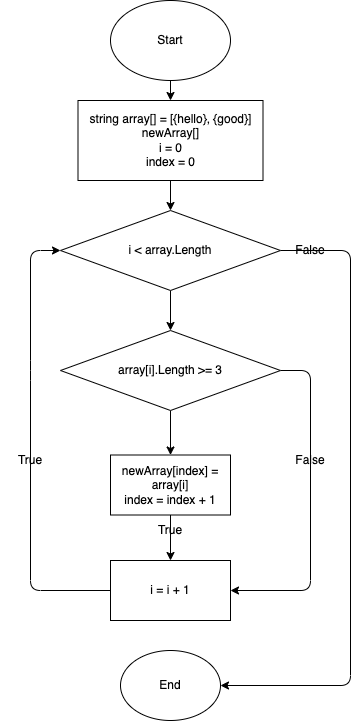

The diagram above was exported from draw.io. Its source (the exported page's mxGraphModel, read from the mxfile embedded in the PNG):
<mxGraphModel dx="587" dy="210" grid="1" gridSize="10" guides="1" tooltips="1" connect="1" arrows="1" fold="1" page="1" pageScale="1" pageWidth="827" pageHeight="1169" math="0" shadow="0">
  <root>
    <mxCell id="0" />
    <mxCell id="1" parent="0" />
    <mxCell id="2" value="" style="edgeStyle=none;html=1;" edge="1" parent="1" source="3" target="5">
      <mxGeometry relative="1" as="geometry" />
    </mxCell>
    <mxCell id="3" value="Start" style="ellipse;whiteSpace=wrap;html=1;" vertex="1" parent="1">
      <mxGeometry x="420" y="90" width="120" height="80" as="geometry" />
    </mxCell>
    <mxCell id="4" value="" style="edgeStyle=none;html=1;" edge="1" parent="1" source="5" target="8">
      <mxGeometry relative="1" as="geometry" />
    </mxCell>
    <mxCell id="5" value="string array[] = [{hello}, {good}]&lt;br&gt;newArray[]&lt;br&gt;i = 0&lt;br&gt;index = 0" style="whiteSpace=wrap;html=1;" vertex="1" parent="1">
      <mxGeometry x="387.5" y="190" width="185" height="80" as="geometry" />
    </mxCell>
    <mxCell id="6" value="" style="edgeStyle=none;html=1;" edge="1" parent="1" source="8" target="11">
      <mxGeometry relative="1" as="geometry" />
    </mxCell>
    <mxCell id="7" style="edgeStyle=none;html=1;exitX=1;exitY=0.5;exitDx=0;exitDy=0;" edge="1" parent="1" source="8" target="19">
      <mxGeometry relative="1" as="geometry">
        <mxPoint x="500" y="780" as="targetPoint" />
        <Array as="points">
          <mxPoint x="660" y="340" />
          <mxPoint x="660" y="775" />
        </Array>
      </mxGeometry>
    </mxCell>
    <mxCell id="8" value="i &amp;lt; array.Length" style="rhombus;whiteSpace=wrap;html=1;" vertex="1" parent="1">
      <mxGeometry x="370" y="300" width="220" height="80" as="geometry" />
    </mxCell>
    <mxCell id="9" value="" style="edgeStyle=none;html=1;" edge="1" parent="1" source="11" target="13">
      <mxGeometry relative="1" as="geometry" />
    </mxCell>
    <mxCell id="10" style="edgeStyle=none;html=1;entryX=1;entryY=0.5;entryDx=0;entryDy=0;exitX=1;exitY=0.5;exitDx=0;exitDy=0;" edge="1" parent="1" source="11" target="15">
      <mxGeometry relative="1" as="geometry">
        <mxPoint x="620" y="460" as="sourcePoint" />
        <Array as="points">
          <mxPoint x="620" y="460" />
          <mxPoint x="620" y="680" />
        </Array>
      </mxGeometry>
    </mxCell>
    <mxCell id="11" value="&amp;nbsp;array[i].Length &amp;gt;= 3&amp;nbsp;" style="rhombus;whiteSpace=wrap;html=1;" vertex="1" parent="1">
      <mxGeometry x="370" y="420" width="220" height="80" as="geometry" />
    </mxCell>
    <mxCell id="12" value="" style="edgeStyle=none;html=1;" edge="1" parent="1" source="13" target="15">
      <mxGeometry relative="1" as="geometry" />
    </mxCell>
    <mxCell id="13" value="newArray[index] = array[i]&lt;br&gt;index = index + 1" style="whiteSpace=wrap;html=1;" vertex="1" parent="1">
      <mxGeometry x="420" y="544.5" width="120" height="60" as="geometry" />
    </mxCell>
    <mxCell id="14" style="edgeStyle=none;html=1;entryX=0;entryY=0.5;entryDx=0;entryDy=0;" edge="1" parent="1" source="15" target="8">
      <mxGeometry relative="1" as="geometry">
        <mxPoint x="340" y="420" as="targetPoint" />
        <Array as="points">
          <mxPoint x="340" y="680" />
          <mxPoint x="340" y="460" />
          <mxPoint x="340" y="340" />
        </Array>
      </mxGeometry>
    </mxCell>
    <mxCell id="15" value="i = i + 1" style="whiteSpace=wrap;html=1;" vertex="1" parent="1">
      <mxGeometry x="420" y="650" width="120" height="60" as="geometry" />
    </mxCell>
    <mxCell id="16" value="True" style="text;html=1;strokeColor=none;fillColor=none;align=center;verticalAlign=middle;whiteSpace=wrap;rounded=0;" vertex="1" parent="1">
      <mxGeometry x="310" y="540" width="60" height="20" as="geometry" />
    </mxCell>
    <mxCell id="17" value="False" style="text;html=1;strokeColor=none;fillColor=none;align=center;verticalAlign=middle;whiteSpace=wrap;rounded=0;" vertex="1" parent="1">
      <mxGeometry x="590" y="540" width="60" height="20" as="geometry" />
    </mxCell>
    <mxCell id="18" value="True" style="text;html=1;strokeColor=none;fillColor=none;align=center;verticalAlign=middle;whiteSpace=wrap;rounded=0;" vertex="1" parent="1">
      <mxGeometry x="450" y="610" width="60" height="20" as="geometry" />
    </mxCell>
    <mxCell id="19" value="End" style="ellipse;whiteSpace=wrap;html=1;" vertex="1" parent="1">
      <mxGeometry x="430" y="740" width="100" height="70" as="geometry" />
    </mxCell>
    <mxCell id="20" value="False" style="text;html=1;strokeColor=none;fillColor=none;align=center;verticalAlign=middle;whiteSpace=wrap;rounded=0;" vertex="1" parent="1">
      <mxGeometry x="590" y="330" width="60" height="20" as="geometry" />
    </mxCell>
  </root>
</mxGraphModel>